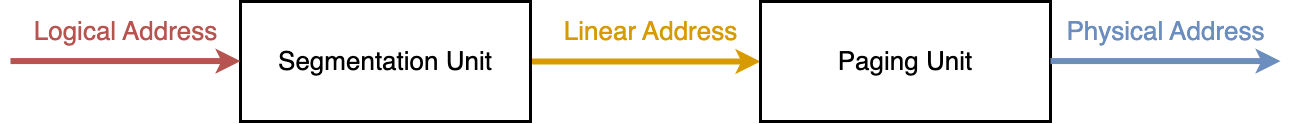

The diagram above was exported from draw.io. Its source (the exported page's mxGraphModel, read from the mxfile embedded in the PNG):
<mxGraphModel dx="1446" dy="882" grid="1" gridSize="10" guides="1" tooltips="1" connect="1" arrows="1" fold="1" page="0" pageScale="1" pageWidth="827" pageHeight="1169" background="#ffffff" math="0" shadow="0">
  <root>
    <mxCell id="0" />
    <mxCell id="1" parent="0" />
    <mxCell id="t3FAZYs8-o730iFLkVLs-3" style="edgeStyle=orthogonalEdgeStyle;rounded=0;orthogonalLoop=1;jettySize=auto;html=1;strokeWidth=6;fillColor=#ffe6cc;strokeColor=#d79b00;" edge="1" parent="1" source="t3FAZYs8-o730iFLkVLs-1" target="t3FAZYs8-o730iFLkVLs-2">
      <mxGeometry relative="1" as="geometry" />
    </mxCell>
    <mxCell id="t3FAZYs8-o730iFLkVLs-1" value="&lt;font style=&quot;font-size: 26px;&quot;&gt;Segmentation Unit&lt;/font&gt;" style="rounded=0;whiteSpace=wrap;html=1;strokeWidth=3;" vertex="1" parent="1">
      <mxGeometry x="290" y="220" width="290" height="120" as="geometry" />
    </mxCell>
    <mxCell id="t3FAZYs8-o730iFLkVLs-2" value="&lt;span style=&quot;font-size: 26px;&quot;&gt;Paging Unit&lt;/span&gt;" style="rounded=0;whiteSpace=wrap;html=1;strokeWidth=3;" vertex="1" parent="1">
      <mxGeometry x="810" y="220" width="290" height="120" as="geometry" />
    </mxCell>
    <mxCell id="t3FAZYs8-o730iFLkVLs-4" value="&lt;font color=&quot;#d79a02&quot; style=&quot;font-size: 26px;&quot;&gt;Linear Address&lt;/font&gt;" style="text;html=1;align=center;verticalAlign=middle;resizable=0;points=[];autosize=1;strokeColor=none;fillColor=none;" vertex="1" parent="1">
      <mxGeometry x="600" y="230" width="200" height="40" as="geometry" />
    </mxCell>
    <mxCell id="t3FAZYs8-o730iFLkVLs-5" style="edgeStyle=orthogonalEdgeStyle;rounded=0;orthogonalLoop=1;jettySize=auto;html=1;strokeWidth=6;fillColor=#f8cecc;strokeColor=#b85450;" edge="1" parent="1">
      <mxGeometry relative="1" as="geometry">
        <mxPoint x="60" y="279.57" as="sourcePoint" />
        <mxPoint x="290" y="279.57" as="targetPoint" />
      </mxGeometry>
    </mxCell>
    <mxCell id="t3FAZYs8-o730iFLkVLs-6" value="&lt;font color=&quot;#b85450&quot; style=&quot;font-size: 26px;&quot;&gt;Logical Address&lt;/font&gt;" style="text;html=1;align=center;verticalAlign=middle;resizable=0;points=[];autosize=1;strokeColor=none;fillColor=none;" vertex="1" parent="1">
      <mxGeometry x="70" y="230" width="210" height="40" as="geometry" />
    </mxCell>
    <mxCell id="t3FAZYs8-o730iFLkVLs-7" style="edgeStyle=orthogonalEdgeStyle;rounded=0;orthogonalLoop=1;jettySize=auto;html=1;strokeWidth=6;fillColor=#dae8fc;strokeColor=#6c8ebf;" edge="1" parent="1">
      <mxGeometry relative="1" as="geometry">
        <mxPoint x="1100" y="279.57" as="sourcePoint" />
        <mxPoint x="1330" y="279.57" as="targetPoint" />
      </mxGeometry>
    </mxCell>
    <mxCell id="t3FAZYs8-o730iFLkVLs-8" value="&lt;font color=&quot;#6b8ebf&quot; style=&quot;font-size: 26px;&quot;&gt;Physical Address&lt;/font&gt;" style="text;html=1;align=center;verticalAlign=middle;resizable=0;points=[];autosize=1;strokeColor=none;fillColor=none;" vertex="1" parent="1">
      <mxGeometry x="1105" y="230" width="220" height="40" as="geometry" />
    </mxCell>
  </root>
</mxGraphModel>